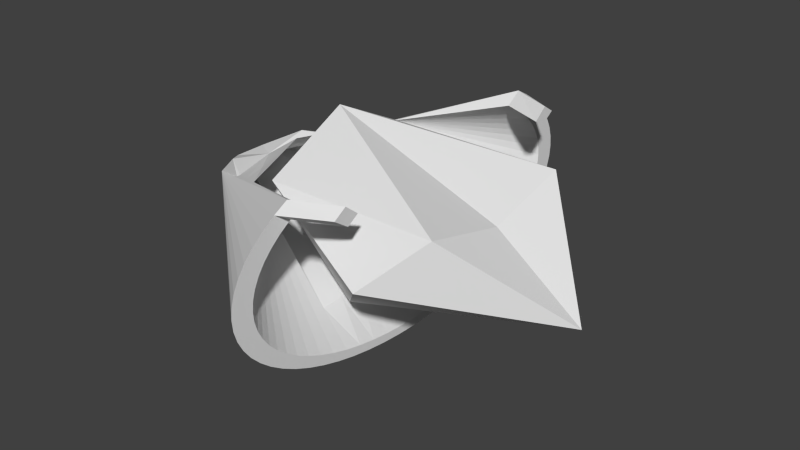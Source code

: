 # Source: TriangleShip2.blend  (saved by Blender 2.76.0; exported with 4.5.12 LTS)
import bpy
from mathutils import Matrix  # noqa: F401  (used for matrix-valued properties, if any)

bpy.ops.wm.read_factory_settings(use_empty=True)
scene = bpy.context.scene
scene.name = 'Scene'

# ---- collections
col_collection_1 = bpy.data.collections.new('Collection 1'); scene.collection.children.link(col_collection_1)

# ---- world
world_world = bpy.data.worlds.new('World'); scene.world = world_world
world_world.color = (0.05088, 0.05088, 0.05088)
world_world.use_sun_shadow = False
world_world.sun_shadow_jitter_overblur = 0.0
world_world.cycles.sampling_method = 'MANUAL'
world_world.cycles.sample_map_resolution = 256

# ---- meshes
me_cone_002 = bpy.data.meshes.new('Cone.002')
me_cone_002.from_pydata([(-3.015e-07, 0.4562, 1.5), (-1.863e-07, 0.3536, 1.5), (-1.49e-07, 0.3172, 1.5), (-1.192e-07, 0.2778, 1.5), (0.3315, 0.8839, 0.375), (-8.941e-08, 0.2357, 1.5), (0.3315, -0.8839, 0.375), (0.109, 0.1913, 1.5), (0.221, 0.7584, 0.75), (0.3315, 0.9095, 0.375), (0.3315, -0.9063, 0.375), (0.4419, -1.106, 0.0), (0.221, 0.7071, 0.75), (0.221, -0.7071, 0.75), (0.221, -0.752, 0.75), (0.109, -0.1913, 1.5), (0.4419, 1.112, 0.0), (-5.215e-08, -0.2357, 1.5), (0.4419, -1.061, 0.0), (-7.451e-08, -0.2778, 1.5), (0.4419, 1.061, 0.0), (-1.043e-07, -0.3172, 1.5), (-1.416e-07, -0.3536, 1.5), (-1.565e-07, -0.4433, 1.5), (-0.2452, -4.896e-08, 1.5), (0.2617, -0.5303, 1.125), (0.2617, 0.5303, 1.125), (0.1468, 5.96e-08, 1.125), (0.2853, 0.5303, 0.5625), (0.2853, -0.5303, 0.5625), (0.4507, 0.0, 0.5625), (0.1105, 0.6073, 1.125), (0.1105, -0.5976, 1.125), (0.221, 0.7841, 0.75), (0.221, -0.7744, 0.75), (0.1105, 0.6202, 1.125), (0.1105, -0.6088, 1.125), (0.3315, 0.948, 0.375), (0.3315, -0.9399, 0.375)], [], [(7, 5, 24), (17, 15, 24), (24, 15, 7), (7, 15, 27), (12, 27, 4), (13, 6, 27), (27, 30, 28), (29, 18, 30), (28, 30, 20), (23, 25, 22), (1, 2, 26), (2, 3, 26), (3, 5, 26), (5, 7, 26), (25, 21, 22), (21, 25, 19), (17, 19, 25), (15, 17, 25), (27, 26, 7), (27, 15, 25), (26, 27, 12), (25, 13, 27), (29, 30, 27), (0, 1, 26), (6, 18, 29, 27), (9, 4, 20), (12, 4, 9, 8), (13, 14, 10, 6), (10, 18, 6), (8, 31, 26, 12), (25, 32, 14, 13), (32, 25, 23), (0, 26, 31), (16, 37, 9, 20), (37, 33, 8, 9), (11, 18, 10, 38), (38, 10, 14, 34), (33, 35, 31, 8), (34, 14, 32, 36), (36, 32, 23), (35, 0, 31), (20, 4, 27, 28)])
me_cone_002.use_remesh_preserve_volume = False
me_cone_002.use_remesh_preserve_attributes = False
me_cone_002.use_mirror_vertex_groups = False
me_cone_002.update()
me_cone = bpy.data.meshes.new('Cone')
me_cone.from_pydata([(0.0, 2.5, -1.5), (-3.015e-07, 0.4562, 1.5), (0.1225, 2.488, -1.5), (0.2439, 2.452, -1.5), (0.3629, 2.392, -1.5), (0.4784, 2.31, -1.5), (0.5892, 2.205, -1.5), (0.6945, 2.079, -1.5), (0.793, 1.933, -1.5), (0.8839, 1.768, -1.5), (-1.863e-07, 0.3536, 1.5), (-1.49e-07, 0.3172, 1.5), (-1.192e-07, 0.2778, 1.5), (-8.941e-08, 0.2357, 1.5), (0.109, 0.1913, 1.5), (0.221, 0.7584, 0.75), (0.3315, 0.9095, 0.375), (0.3315, -0.9063, 0.375), (0.4419, -1.106, 0.0), (0.221, -0.752, 0.75), (0.109, -0.1913, 1.5), (0.4419, 1.112, 0.0), (-5.215e-08, -0.2357, 1.5), (0.4419, -1.061, 0.0), (-7.451e-08, -0.2778, 1.5), (0.4419, 1.061, 0.0), (-1.043e-07, -0.3172, 1.5), (0.8839, -1.768, -1.5), (-1.416e-07, -0.3536, 1.5), (0.793, -1.933, -1.5), (0.6945, -2.079, -1.5), (0.5892, -2.205, -1.5), (0.4784, -2.31, -1.5), (0.3629, -2.392, -1.5), (0.2439, -2.452, -1.5), (0.1225, -2.488, -1.5), (-1.003e-06, -2.5, -1.5), (-0.1225, -2.488, -1.5), (-0.2439, -2.452, -1.5), (-0.3629, -2.392, -1.5), (-0.4784, -2.31, -1.5), (-0.5892, -2.205, -1.5), (-0.6945, -2.079, -1.5), (-0.793, -1.933, -1.5), (-1.565e-07, -0.4433, 1.5), (-0.8839, -1.768, -1.5), (-0.9663, -1.586, -1.5), (-1.039, -1.389, -1.5), (-1.102, -1.178, -1.5), (-1.155, -0.9567, -1.5), (-1.196, -0.7257, -1.5), (-0.2452, -4.896e-08, 1.5), (-1.226, -0.4877, -1.5), (-1.244, -0.245, -1.5), (-1.25, -9.843e-07, -1.5), (-1.244, 0.245, -1.5), (-1.226, 0.4877, -1.5), (-1.196, 0.7257, -1.5), (-1.155, 0.9567, -1.5), (-1.102, 1.178, -1.5), (-1.039, 1.389, -1.5), (-0.9663, 1.586, -1.5), (-0.8839, 1.768, -1.5), (-0.793, 1.933, -1.5), (-0.6945, 2.079, -1.5), (-0.5892, 2.205, -1.5), (-0.4784, 2.31, -1.5), (-0.3629, 2.392, -1.5), (-0.2439, 2.452, -1.5), (-0.1225, 2.488, -1.5), (0.07535, 2.239, -1.5), (0.1846, 2.207, -1.5), (0.2917, 2.153, -1.5), (0.3956, 2.079, -1.5), (0.4954, 1.984, -1.5), (0.5901, 1.871, -1.5), (0.6788, 1.739, -1.5), (0.7606, 1.591, -1.5), (0.7606, -1.591, -1.5), (0.6788, -1.739, -1.5), (0.5901, -1.871, -1.5), (0.4954, -1.984, -1.5), (0.3956, -2.079, -1.5), (0.2917, -2.153, -1.5), (0.1846, -2.207, -1.5), (0.07535, -2.239, -1.5), (-0.03492, -2.25, -1.5), (-0.1452, -2.239, -1.5), (-0.2544, -2.207, -1.5), (-0.3615, -2.153, -1.5), (-0.4654, -2.079, -1.5), (-0.5652, -1.984, -1.5), (-0.6599, -1.871, -1.5), (-0.7486, -1.739, -1.5), (-0.8304, -1.591, -1.5), (-0.9046, -1.427, -1.5), (-0.9703, -1.25, -1.5), (-1.027, -1.061, -1.5), (-1.111, -0.6531, -1.5), (-1.138, -0.439, -1.5), (-1.154, -0.2205, -1.5), (-1.16, -9.452e-07, -1.5), (-1.154, 0.2205, -1.5), (-1.138, 0.439, -1.5), (-1.111, 0.6531, -1.5), (-1.074, 0.861, -1.5), (-1.027, 1.061, -1.5), (-0.9703, 1.25, -1.5), (-0.9046, 1.427, -1.5), (-0.8304, 1.591, -1.5), (-0.7486, 1.739, -1.5), (-0.6599, 1.871, -1.5), (-0.5652, 1.984, -1.5), (-0.4654, 2.079, -1.5), (-0.3615, 2.153, -1.5), (-0.2544, 2.207, -1.5), (-0.1452, 2.239, -1.5), (-0.03491, 2.25, -1.5), (-0.2926, -1.061, 0.0), (-0.2926, 1.061, 0.0), (-0.6598, -1.061, -1.125), (-0.6598, 1.061, -1.125), (-0.6598, -4.768e-07, -1.125), (-0.6598, 0.5303, -1.125), (-0.6598, -0.5303, -1.125), (-0.6598, 0.7955, -1.125), (-0.6598, -0.2652, -1.125), (-0.6598, 0.2652, -1.125), (-0.6598, -0.7955, -1.125), (-1.074, -0.861, -1.5), (-0.2926, -3.576e-07, 0.0), (-0.2926, 0.5303, 0.0), (-0.2926, -0.5303, 0.0), (0.1105, 0.6073, 1.125), (0.1105, -0.5976, 1.125), (0.221, 0.7841, 0.75), (0.221, -0.7744, 0.75), (0.1105, 0.6202, 1.125), (0.1105, -0.6088, 1.125), (0.3315, 0.948, 0.375), (0.3315, -0.9399, 0.375), (0.793, 1.691, -2.104), (0.8839, 1.547, -2.104), (0.8839, -1.547, -2.104), (0.793, -1.691, -2.104), (0.6788, 1.522, -2.104), (0.7606, 1.392, -2.104), (0.7606, -1.392, -2.104), (0.6788, -1.522, -2.104)], [], [(2, 1, 3), (56, 51, 57), (55, 51, 56), (54, 51, 55), (53, 51, 54), (52, 51, 53), (50, 51, 52), (45, 28, 26, 46), (46, 26, 24, 47), (22, 132, 20), (7, 1, 8), (6, 1, 7), (5, 1, 6), (4, 1, 5), (3, 1, 4), (20, 48, 22), (59, 13, 12, 60), (60, 12, 11, 61), (61, 11, 10, 62), (0, 1, 2), (62, 10, 1, 63), (63, 1, 64), (64, 1, 65), (65, 1, 66), (66, 1, 67), (67, 1, 68), (69, 1, 0), (68, 1, 69), (43, 44, 28, 45), (47, 24, 22, 48), (29, 44, 30), (30, 44, 31), (31, 44, 32), (32, 44, 33), (33, 44, 34), (34, 44, 35), (35, 44, 36), (36, 44, 37), (37, 44, 38), (38, 44, 39), (39, 44, 40), (40, 44, 41), (41, 44, 42), (42, 44, 43), (79, 78, 147, 148), (80, 79, 29), (9, 77, 146, 142), (29, 30, 80), (81, 80, 30), (30, 31, 81), (81, 31, 82), (31, 32, 82), (82, 32, 83), (32, 33, 83), (83, 33, 84), (33, 34, 84), (84, 34, 85), (34, 35, 85), (85, 35, 86), (35, 36, 86), (86, 36, 87), (36, 37, 87), (38, 87, 37), (87, 38, 88), (38, 39, 88), (88, 39, 89), (39, 40, 89), (89, 40, 90), (40, 41, 90), (90, 41, 91), (41, 42, 91), (91, 42, 92), (42, 43, 92), (92, 43, 93), (43, 45, 93), (93, 45, 94), (45, 46, 94), (94, 46, 95), (46, 47, 95), (95, 47, 96), (47, 48, 96), (96, 48, 97), (48, 49, 97), (97, 49, 129), (49, 50, 129), (50, 52, 98), (98, 52, 99), (52, 53, 99), (99, 53, 100), (53, 54, 100), (100, 54, 101), (102, 101, 54), (54, 55, 102), (56, 103, 55), (57, 104, 56), (58, 105, 57), (59, 106, 58), (102, 55, 103), (103, 56, 104), (104, 57, 105), (105, 58, 106), (106, 59, 107), (108, 107, 60), (59, 60, 107), (60, 61, 108), (109, 61, 62), (108, 61, 109), (110, 109, 62), (62, 63, 110), (111, 63, 64), (112, 64, 65), (65, 66, 113), (66, 67, 114), (67, 68, 115), (110, 63, 111), (111, 64, 112), (112, 65, 113), (114, 113, 66), (115, 114, 67), (27, 29, 144, 143), (29, 79, 148, 144), (76, 75, 8), (8, 75, 7), (75, 74, 7), (7, 74, 6), (74, 73, 6), (6, 73, 5), (73, 72, 5), (5, 72, 4), (72, 71, 4), (70, 3, 71), (115, 69, 116), (68, 69, 115), (69, 0, 116), (2, 3, 70), (3, 4, 71), (89, 23, 88), (90, 23, 89), (91, 23, 90), (92, 23, 91), (93, 23, 92), (94, 23, 93), (94, 95, 23), (88, 23, 87), (85, 23, 84), (84, 23, 83), (83, 23, 82), (82, 23, 81), (81, 23, 80), (80, 23, 79), (78, 79, 23), (77, 25, 76), (76, 25, 75), (75, 25, 74), (74, 25, 73), (73, 25, 72), (72, 25, 71), (71, 25, 70), (117, 70, 25), (116, 117, 25), (116, 25, 115), (115, 25, 114), (114, 25, 113), (113, 25, 112), (112, 25, 111), (108, 109, 25), (110, 25, 109), (111, 25, 110), (95, 96, 23), (108, 25, 107), (107, 25, 119, 121, 106), (129, 98, 128), (106, 121, 105), (121, 125, 105), (105, 125, 104), (125, 123, 104), (124, 128, 98), (126, 124, 99), (122, 126, 100), (127, 103, 123), (122, 102, 127), (98, 99, 124), (100, 126, 99), (101, 122, 100), (102, 122, 101), (102, 103, 127), (103, 104, 123), (128, 124, 118), (121, 119, 125), (125, 119, 123), (118, 124, 132), (119, 131, 123), (123, 131, 127), (126, 132, 124), (131, 130, 122), (127, 131, 122), (130, 132, 122), (122, 132, 126), (131, 119, 1), (130, 131, 14), (132, 130, 20), (130, 14, 20), (119, 25, 16, 15, 133, 1), (118, 44, 134, 19, 17, 23), (129, 50, 98), (117, 2, 70), (116, 0, 117), (0, 2, 117), (86, 87, 23), (85, 86, 23), (97, 120, 118, 23, 96), (129, 120, 97), (128, 120, 129), (118, 120, 128), (22, 44, 132), (13, 14, 59), (14, 131, 13), (1, 13, 131), (51, 13, 59), (59, 58, 51), (51, 58, 57), (50, 49, 51), (49, 48, 51), (22, 51, 48), (27, 78, 23, 18), (9, 21, 25, 77), (8, 1, 137, 135, 139, 21, 9), (29, 27, 18, 140, 136, 138, 44), (147, 143, 148), (143, 144, 148), (146, 145, 142), (142, 145, 141), (78, 27, 143, 147), (76, 8, 141, 145), (8, 9, 142, 141), (77, 76, 145, 146), (118, 132, 44)])
me_cone.use_remesh_preserve_volume = False
me_cone.use_remesh_preserve_attributes = False
me_cone.use_mirror_vertex_groups = False
me_cone.update()
me_cube_001 = bpy.data.meshes.new('Cube.001')
me_cube_001.from_pydata([(-0.5, -1.0, -0.5), (-1.5, -1.0, 0.5), (-0.5, 1.0, -0.5), (-1.5, 1.0, 0.5), (1.5, 0.0, -0.5), (0.5, -1.0, 0.5), (-1.5, 0.0, 1.0), (0.5, 1.0, 0.5), (0.0, -1.5, 0.0), (0.0, 1.5, 0.0), (-0.5, 0.0, -0.5), (-2.0, 0.0, 0.0), (0.5, 0.0, 0.25)], [], [(2, 11, 3), (3, 11, 6), (5, 4, 8), (4, 8, 0), (1, 8, 5), (1, 0, 8), (7, 9, 3), (2, 3, 9), (4, 7, 12), (0, 10, 2, 4), (4, 9, 7), (4, 2, 9), (0, 11, 2), (1, 11, 0), (6, 11, 1), (3, 6, 7), (1, 5, 6), (7, 6, 12), (5, 12, 6), (12, 5, 4)])
me_cube_001.use_remesh_preserve_volume = False
me_cube_001.use_remesh_preserve_attributes = False
me_cube_001.use_mirror_vertex_groups = False
me_cube_001.update()

# ---- objects
ob_cone_002 = bpy.data.objects.new('Cone.002', me_cone_002)
ob_cone = bpy.data.objects.new('Cone', me_cone)
ob_cube = bpy.data.objects.new('Cube', me_cube_001)

# ---- transforms, parenting, visibility, modifiers, constraints
ob_cone_002.location = (-1.7, 0.0, 0.0)
ob_cone_002.rotation_euler = (0.0, -1.571, 0.0)
ob_cone_002.scale = (1.0, 1.0, 0.8)
ob_cone_002.lineart.crease_threshold = 0.0
ob_cone.location = (-1.7, 0.0, 0.0)
ob_cone.rotation_euler = (0.0, -1.571, 0.0)
ob_cone.scale = (1.0, 1.0, 0.8)
ob_cone.lineart.crease_threshold = 0.0
ob_cube.location = (0.0, 0.0, 0.0)
ob_cube.lineart.crease_threshold = 0.0

# ---- collection membership
col_collection_1.objects.link(ob_cone_002)
col_collection_1.objects.link(ob_cone)
col_collection_1.objects.link(ob_cube)

# ---- scene / render settings (as saved in the file)
scene.frame_start = 1; scene.frame_end = 250; scene.frame_set(1)
scene.render.engine = 'BLENDER_EEVEE_NEXT'
scene.render.resolution_percentage = 50
scene.render.dither_intensity = 0.0
scene.cycles.use_denoising = False
scene.cycles.samples = 10
scene.cycles.sampling_pattern = 'TABULATED_SOBOL'
scene.cycles.light_sampling_threshold = 0.0
scene.cycles.use_adaptive_sampling = False
scene.cycles.use_light_tree = False
scene.cycles.blur_glossy = 0.0
scene.cycles.pixel_filter_type = 'GAUSSIAN'
scene.cycles.sample_clamp_indirect = 0.0
scene.view_settings.view_transform = 'Standard'
bpy.context.view_layer.update()

# ---- added for rendering (the .blend has no active camera and no usable light): camera, sun
cam_auto = bpy.data.cameras.new('AutoCamera')
cam_auto.lens = 50.0
cam_auto.sensor_width = 36.0
cam_auto.clip_end = 1000.0
ob_auto_camera = bpy.data.objects.new('AutoCamera', cam_auto)
scene.collection.objects.link(ob_auto_camera)
ob_auto_camera.location = (5.80443, -7.80532, 5.07855)
ob_auto_camera.rotation_euler = (1.09748, -7.21219e-08, 0.694738)
scene.camera = ob_auto_camera
light_auto_sun = bpy.data.lights.new('AutoSun', 'SUN')
light_auto_sun.energy = 3.0
light_auto_sun.angle = 0.0523599
ob_auto_sun = bpy.data.objects.new('AutoSun', light_auto_sun)
scene.collection.objects.link(ob_auto_sun)
ob_auto_sun.rotation_euler = (0.872665, 0.174533, 0.523599)
bpy.context.view_layer.update()
